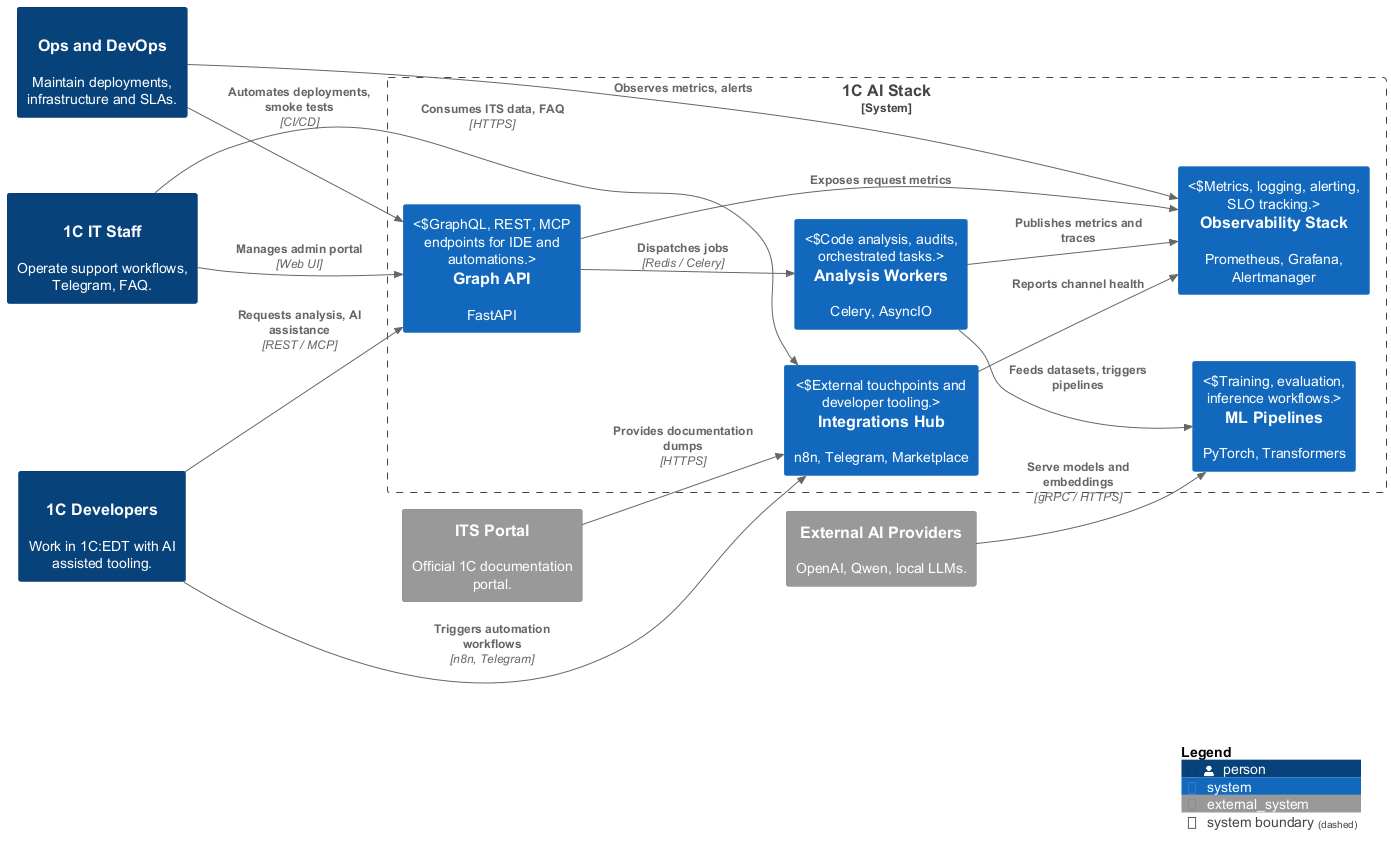

The diagram above was rendered by PlantUML. Its source (embedded in the PNG):
@startuml context
!include <C4/C4_Context>

LAYOUT_LEFT_RIGHT()
LAYOUT_WITH_LEGEND()

AddElementTag("External","#f8f9fa","")
AddElementTag("Platform","#e8f4ff","")

Person(Developer, "1C Developers", "Work in 1C:EDT with AI assisted tooling.", "External")
Person(DevOps, "Ops and DevOps", "Maintain deployments, infrastructure and SLAs.", "External")
Person(Support, "1C IT Staff", "Operate support workflows, Telegram, FAQ.", "External")
System_Ext(ITS, "ITS Portal", "Official 1C documentation portal.")
System_Ext(AIProviders, "External AI Providers", "OpenAI, Qwen, local LLMs.")

System_Boundary(OneCAIStack, "1C AI Stack", "Platform") {
  System(API, "Graph API", "FastAPI", "GraphQL, REST, MCP endpoints for IDE and automations.")
  System(Workers, "Analysis Workers", "Celery, AsyncIO", "Code analysis, audits, orchestrated tasks.")
  System(ML, "ML Pipelines", "PyTorch, Transformers", "Training, evaluation, inference workflows.")
  System(Integrations, "Integrations Hub", "n8n, Telegram, Marketplace", "External touchpoints and developer tooling.")
  System(Monitoring, "Observability Stack", "Prometheus, Grafana, Alertmanager", "Metrics, logging, alerting, SLO tracking.")
}

Rel(Developer, API, "Requests analysis, AI assistance", "REST / MCP")
Rel(Developer, Integrations, "Triggers automation workflows", "n8n, Telegram")
Rel(Support, Integrations, "Consumes ITS data, FAQ", "HTTPS")
Rel(Support, API, "Manages admin portal", "Web UI")
Rel(DevOps, Monitoring, "Observes metrics, alerts")
Rel(DevOps, API, "Automates deployments, smoke tests", "CI/CD")
Rel(ITS, Integrations, "Provides documentation dumps", "HTTPS")
Rel(AIProviders, ML, "Serve models and embeddings", "gRPC / HTTPS")

Rel(API, Workers, "Dispatches jobs", "Redis / Celery")
Rel(Workers, ML, "Feeds datasets, triggers pipelines")
Rel(Workers, Monitoring, "Publishes metrics and traces")
Rel(API, Monitoring, "Exposes request metrics")
Rel(Integrations, Monitoring, "Reports channel health")

SHOW_LEGEND()
@enduml